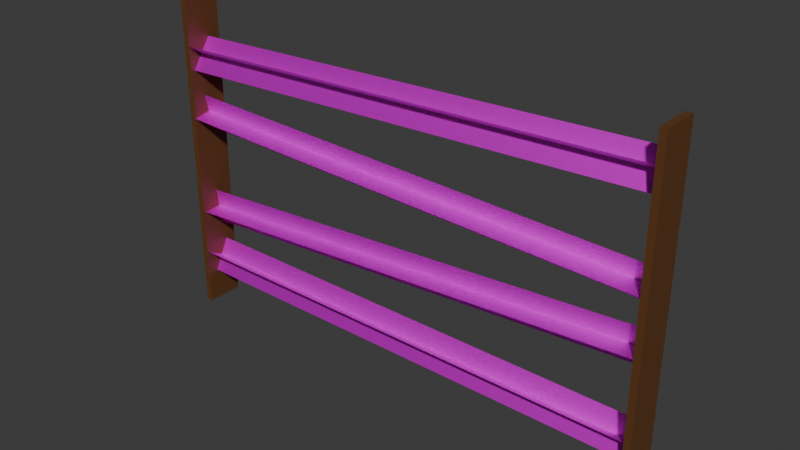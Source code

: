 # Source: barbed_wire.blend  (saved by Blender 5.1.30; exported with 4.5.12 LTS)
import bpy
from mathutils import Matrix  # noqa: F401  (used for matrix-valued properties, if any)

bpy.ops.wm.read_factory_settings(use_empty=True)
scene = bpy.context.scene
scene.name = 'Scene'

# ---- collections
col_collection = bpy.data.collections.new('Collection'); scene.collection.children.link(col_collection)

# ---- images (referenced by path relative to the original .blend; pixels are not part of the script)
import os
ASSET_DIR = os.environ.get("B2B_ASSET_DIR", "")  # directory of the original .blend (textures are referenced by path, not embedded)
HERE = os.path.dirname(os.path.abspath(__file__))  # packed textures are extracted next to this script under _unpacked/

def load_image(name, relpath, width, height, colorspace="sRGB"):
    """Load a texture the original file referenced (path relative to the .blend, or extracted next to this script)."""
    p = next((c for c in (os.path.join(HERE, relpath), os.path.join(ASSET_DIR, relpath)) if relpath and os.path.exists(c)), "")
    if p:
        img = bpy.data.images.load(p, check_existing=True)
        img.name = name
    else:  # same state as the original file: an image datablock whose file is absent (Cycles renders it pink)
        img = bpy.data.images.new(name, width, height)
        img.source = "FILE"
        img.filepath = "//" + (relpath or name)
    img.colorspace_settings.name = colorspace
    return img
img_barbed_wire_png_002 = load_image('barbed_wire.png.002', 'barbed_wire.png', 1024, 1024, 'sRGB')

# ---- materials (node trees are filled in below, after node groups)
mat_wood = bpy.data.materials.new('Wood')
mat_wood.diffuse_color = (0.1193, 0.04299, 0.009674, 1.0)
mat_steel = bpy.data.materials.new('Steel')
mat_steel.diffuse_color = (0.1193, 0.04299, 0.009674, 1.0)

# ---- material node trees
mat_wood.use_nodes = True; mat_wood.node_tree.nodes.clear()
_N = mat_wood.node_tree.nodes; _L = mat_wood.node_tree.links
n0 = _N.new('ShaderNodeBsdfPrincipled'); n0.name = 'Principled BSDF'; n0.location = (10, 300)
n0.inputs[0].default_value = (0.1193, 0.04299, 0.009674, 1.0)
n0.inputs[2].default_value = 0.633
n1 = _N.new('ShaderNodeOutputMaterial'); n1.name = 'Material Output'; n1.location = (300, 300)
_L.new(n0.outputs[0], n1.inputs[0])
n1.is_active_output = True
mat_steel.use_nodes = True; mat_steel.node_tree.nodes.clear()
_N = mat_steel.node_tree.nodes; _L = mat_steel.node_tree.links
n0 = _N.new('ShaderNodeBsdfPrincipled'); n0.name = 'Principled BSDF'; n0.location = (-126, 284)
n0.inputs[1].default_value = 1.0
n0.inputs[2].default_value = 0.6253
n1 = _N.new('ShaderNodeOutputMaterial'); n1.name = 'Material Output'; n1.location = (164, 284)
n2 = _N.new('ShaderNodeTexImage'); n2.name = 'Image Texture'; n2.location = (-416, 264)
n2.image = img_barbed_wire_png_002
n2.interpolation = 'Closest'
_L.new(n0.outputs[0], n1.inputs[0])
_L.new(n2.outputs[0], n0.inputs[0])
_L.new(n2.outputs[1], n0.inputs[4])
n1.is_active_output = True

# ---- world
world_world = bpy.data.worlds.new('World'); scene.world = world_world
world_world.use_nodes = True; world_world.node_tree.nodes.clear()
_N = world_world.node_tree.nodes; _L = world_world.node_tree.links
n0 = _N.new('ShaderNodeOutputWorld'); n0.name = 'World Output'; n0.location = (200, 100)
n1 = _N.new('ShaderNodeBackground'); n1.name = 'Background'; n1.location = (-200, 100)
n1.inputs[0].default_value = (0.05088, 0.05088, 0.05088, 1.0)
_L.new(n1.outputs[0], n0.inputs[0])
n0.is_active_output = True
world_world.color = (0.05088, 0.05088, 0.05088)
world_world.sun_shadow_jitter_overblur = 0.0

# ---- meshes
me_cube = bpy.data.meshes.new('Cube')
me_cube.from_pydata([(0.09254, -0.03554, 0.8), (0.09254, -0.03554, -0.8), (0.09254, -0.06768, 0.8), (0.09254, -0.06768, -0.8), (-0.09254, -0.03554, 0.8), (-0.09254, -0.03554, -0.8), (-0.09254, -0.06768, 0.8), (-0.09254, -0.06768, -0.8)], [], [(0, 4, 6, 2), (3, 2, 6, 7), (7, 6, 4, 5), (1, 0, 2, 3), (5, 4, 0, 1)])
_uv = me_cube.uv_layers.new(name='UVMap')
_uv.uv.foreach_set('vector', [0.625, 0.5, 0.875, 0.5, 0.875, 0.75, 0.625, 0.75, 0.375, 0.75, 0.625, 0.75, 0.625, 1.0, 0.375, 1.0, 0.375, 0.0, 0.625, 0.0, 0.625, 0.25, 0.375, 0.25, 0.375, 0.5, 0.625, 0.5, 0.625, 0.75, 0.375, 0.75, 0.375, 0.25, 0.625, 0.25, 0.625, 0.5, 0.375, 0.5])
me_cube.materials.append(mat_wood)
me_cube.use_mirror_vertex_groups = False
me_cube.update()
me_cube_005 = bpy.data.meshes.new('Cube.005')
me_cube_005.from_pydata([(0.0, 0.08774, 1.207), (0.0, 0.08774, -1.207), (0.0, -0.08774, 1.207), (0.0, -0.08774, -1.207), (-0.08775, 4.272e-08, 1.207), (-0.08775, -5.562e-08, -1.207), (0.08775, 5.039e-08, 1.207), (0.08775, -4.795e-08, -1.207)], [], [(1, 0, 2, 3), (5, 4, 6, 7)])
_uv = me_cube_005.uv_layers.new(name='UVMap')
_uv.uv.foreach_set('vector', [0.005914, 0.008962, 0.9941, 0.008962, 0.9941, 0.9971, 0.005914, 0.9971, 0.005914, 0.008962, 0.9941, 0.008962, 0.9941, 0.9971, 0.005914, 0.9971])
me_cube_005.materials.append(mat_steel)
me_cube_005.use_mirror_vertex_groups = False
me_cube_005.update()
me_cube_006 = bpy.data.meshes.new('Cube.006')
me_cube_006.from_pydata([(0.0, 0.08774, 1.207), (0.0, 0.08774, -1.207), (0.0, -0.08774, 1.207), (0.0, -0.08774, -1.207), (-0.08775, 4.272e-08, 1.207), (-0.08775, -5.562e-08, -1.207), (0.08775, 5.039e-08, 1.207), (0.08775, -4.795e-08, -1.207)], [], [(1, 0, 2, 3), (5, 4, 6, 7)])
_uv = me_cube_006.uv_layers.new(name='UVMap')
_uv.uv.foreach_set('vector', [0.005914, 0.008962, 0.9941, 0.008962, 0.9941, 0.9971, 0.005914, 0.9971, 0.005914, 0.008962, 0.9941, 0.008962, 0.9941, 0.9971, 0.005914, 0.9971])
me_cube_006.materials.append(mat_steel)
me_cube_006.use_mirror_vertex_groups = False
me_cube_006.update()
me_cube_007 = bpy.data.meshes.new('Cube.007')
me_cube_007.from_pydata([(0.0, 0.08774, 1.207), (0.0, 0.08774, -1.207), (0.0, -0.08774, 1.207), (0.0, -0.08774, -1.207), (-0.08774, 4.272e-08, 1.207), (-0.08774, -5.562e-08, -1.207), (0.08774, 5.039e-08, 1.207), (0.08774, -4.795e-08, -1.207)], [], [(1, 0, 2, 3), (5, 4, 6, 7)])
_uv = me_cube_007.uv_layers.new(name='UVMap')
_uv.uv.foreach_set('vector', [0.005914, 0.008962, 0.9941, 0.008962, 0.9941, 0.9971, 0.005914, 0.9971, 0.005914, 0.008962, 0.9941, 0.008962, 0.9941, 0.9971, 0.005914, 0.9971])
me_cube_007.materials.append(mat_steel)
me_cube_007.use_mirror_vertex_groups = False
me_cube_007.update()
me_cube_010 = bpy.data.meshes.new('Cube.010')
me_cube_010.from_pydata([(0.0, 0.08774, 1.206), (0.0, 0.08774, -1.206), (0.0, -0.08774, 1.206), (0.0, -0.08774, -1.206), (-0.08777, 4.272e-08, 1.206), (-0.08777, -5.562e-08, -1.206), (0.08777, 5.039e-08, 1.206), (0.08777, -4.795e-08, -1.206)], [], [(1, 0, 2, 3), (5, 4, 6, 7)])
_uv = me_cube_010.uv_layers.new(name='UVMap')
_uv.uv.foreach_set('vector', [0.005914, 0.008962, 0.9941, 0.008962, 0.9941, 0.9971, 0.005914, 0.9971, 0.005914, 0.008962, 0.9941, 0.008962, 0.9941, 0.9971, 0.005914, 0.9971])
me_cube_010.materials.append(mat_steel)
me_cube_010.use_mirror_vertex_groups = False
me_cube_010.update()
me_cube_011 = bpy.data.meshes.new('Cube.011')
me_cube_011.from_pydata([(0.09254, -0.03554, 0.8), (0.09254, -0.03554, -0.8), (0.09254, -0.06768, 0.8), (0.09254, -0.06768, -0.8), (-0.09254, -0.03554, 0.8), (-0.09254, -0.03554, -0.8), (-0.09254, -0.06768, 0.8), (-0.09254, -0.06768, -0.8)], [], [(0, 4, 6, 2), (3, 2, 6, 7), (7, 6, 4, 5), (1, 0, 2, 3), (5, 4, 0, 1)])
_uv = me_cube_011.uv_layers.new(name='UVMap')
_uv.uv.foreach_set('vector', [0.625, 0.5, 0.875, 0.5, 0.875, 0.75, 0.625, 0.75, 0.375, 0.75, 0.625, 0.75, 0.625, 1.0, 0.375, 1.0, 0.375, 0.0, 0.625, 0.0, 0.625, 0.25, 0.375, 0.25, 0.375, 0.5, 0.625, 0.5, 0.625, 0.75, 0.375, 0.75, 0.375, 0.25, 0.625, 0.25, 0.625, 0.5, 0.375, 0.5])
me_cube_011.materials.append(mat_wood)
me_cube_011.use_mirror_vertex_groups = False
me_cube_011.update()

# ---- objects
ob_plank = bpy.data.objects.new('Plank', me_cube)
ob_wire_001 = bpy.data.objects.new('Wire.001', me_cube_005)
ob_wire_002 = bpy.data.objects.new('Wire.002', me_cube_006)
ob_wire_003 = bpy.data.objects.new('Wire.003', me_cube_007)
ob_wire_004 = bpy.data.objects.new('Wire.004', me_cube_010)
ob_plank_001 = bpy.data.objects.new('Plank.001', me_cube_011)

# ---- transforms, parenting, visibility, modifiers, constraints
ob_plank.location = (1.25, 0.00945, 0.0002173)
ob_plank.rotation_euler = (0.0, -0.0, -1.571)
ob_plank.lock_rotations_4d = False
ob_plank.empty_display_type = 'ARROWS'
ob_plank.lineart.crease_threshold = 0.0
ob_wire_001.location = (-0.01659, 0.01558, 0.1862)
ob_wire_001.rotation_euler = (1.759, 1.755, -1.384)
ob_wire_001.lock_rotations_4d = False
ob_wire_001.empty_display_type = 'ARROWS'
ob_wire_001.lineart.crease_threshold = 0.0
ob_wire_002.location = (-0.01659, 0.01558, 0.5571)
ob_wire_002.rotation_euler = (1.622, 0.9715, -1.514)
ob_wire_002.lock_rotations_4d = False
ob_wire_002.empty_display_type = 'ARROWS'
ob_wire_002.lineart.crease_threshold = 0.0
ob_wire_003.location = (-0.01659, 0.01558, -0.5611)
ob_wire_003.rotation_euler = (4.712, 2.036, 1.566)
ob_wire_003.lock_rotations_4d = False
ob_wire_003.empty_display_type = 'ARROWS'
ob_wire_003.lineart.crease_threshold = 0.0
ob_wire_004.location = (-0.01659, 0.01558, -0.2012)
ob_wire_004.rotation_euler = (3.988, 1.466, 0.8388)
ob_wire_004.lock_rotations_4d = False
ob_wire_004.empty_display_type = 'ARROWS'
ob_wire_004.lineart.crease_threshold = 0.0
ob_plank_001.location = (-1.184, 0.02123, 0.0002173)
ob_plank_001.rotation_euler = (0.0, -0.0, -1.571)
ob_plank_001.lock_rotations_4d = False
ob_plank_001.empty_display_type = 'ARROWS'
ob_plank_001.lineart.crease_threshold = 0.0

# ---- collection membership
col_collection.objects.link(ob_plank)
col_collection.objects.link(ob_wire_001)
col_collection.objects.link(ob_wire_002)
col_collection.objects.link(ob_wire_003)
col_collection.objects.link(ob_wire_004)
col_collection.objects.link(ob_plank_001)

# ---- scene / render settings (as saved in the file)
scene.frame_start = 1; scene.frame_end = 250; scene.frame_set(1)
scene.render.engine = 'BLENDER_EEVEE_NEXT'
scene.render.bake_bias = 0.0
scene.render.bake_samples = 0
scene.cycles.sampling_pattern = 'TABULATED_SOBOL'
scene.eevee.use_volume_custom_range = False
bpy.context.view_layer.update()

# ---- added for rendering (the .blend has no active camera and no usable light): camera, sun
cam_auto = bpy.data.cameras.new('AutoCamera')
cam_auto.lens = 50.0
cam_auto.sensor_width = 36.0
cam_auto.clip_end = 1000.0
ob_auto_camera = bpy.data.objects.new('AutoCamera', cam_auto)
scene.collection.objects.link(ob_auto_camera)
ob_auto_camera.location = (2.71321, -3.2624, 2.18554)
ob_auto_camera.rotation_euler = (1.09748, -7.21219e-08, 0.694738)
scene.camera = ob_auto_camera
light_auto_sun = bpy.data.lights.new('AutoSun', 'SUN')
light_auto_sun.energy = 3.0
light_auto_sun.angle = 0.0523599
ob_auto_sun = bpy.data.objects.new('AutoSun', light_auto_sun)
scene.collection.objects.link(ob_auto_sun)
ob_auto_sun.rotation_euler = (0.872665, 0.174533, 0.523599)
bpy.context.view_layer.update()
